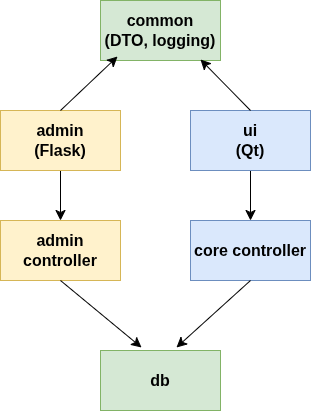

The diagram above was exported from draw.io. Its source (the exported page's mxGraphModel, read from the mxfile embedded in the PNG):
<mxGraphModel dx="1360" dy="759" grid="1" gridSize="10" guides="1" tooltips="1" connect="1" arrows="1" fold="1" page="1" pageScale="1" pageWidth="827" pageHeight="1169" math="0" shadow="0">
  <root>
    <mxCell id="0" />
    <mxCell id="1" parent="0" />
    <mxCell id="6KkXpYGYzhiKIM2EMiD--35" style="edgeStyle=none;curved=1;rounded=0;orthogonalLoop=1;jettySize=auto;html=1;exitX=0.5;exitY=1;exitDx=0;exitDy=0;entryX=0.5;entryY=0;entryDx=0;entryDy=0;fontSize=16;startSize=8;endSize=8;fontStyle=1" parent="1" source="6KkXpYGYzhiKIM2EMiD--29" target="6KkXpYGYzhiKIM2EMiD--34" edge="1">
      <mxGeometry relative="1" as="geometry" />
    </mxCell>
    <mxCell id="6KkXpYGYzhiKIM2EMiD--29" value="admin&lt;div&gt;(Flask)&lt;/div&gt;" style="rounded=0;whiteSpace=wrap;html=1;fillColor=#fff2cc;strokeColor=#d6b656;fontSize=16;fontStyle=1" parent="1" vertex="1">
      <mxGeometry x="120" y="120" width="120" height="60" as="geometry" />
    </mxCell>
    <mxCell id="6KkXpYGYzhiKIM2EMiD--36" style="edgeStyle=none;curved=1;rounded=0;orthogonalLoop=1;jettySize=auto;html=1;exitX=0.5;exitY=1;exitDx=0;exitDy=0;entryX=0.5;entryY=0;entryDx=0;entryDy=0;fontSize=16;startSize=8;endSize=8;fontStyle=1" parent="1" source="6KkXpYGYzhiKIM2EMiD--30" target="6KkXpYGYzhiKIM2EMiD--33" edge="1">
      <mxGeometry relative="1" as="geometry" />
    </mxCell>
    <mxCell id="6KkXpYGYzhiKIM2EMiD--30" value="ui&lt;div&gt;(Qt)&lt;/div&gt;" style="rounded=0;whiteSpace=wrap;html=1;fillColor=#dae8fc;strokeColor=#6c8ebf;fontSize=16;fontStyle=1" parent="1" vertex="1">
      <mxGeometry x="310" y="120" width="120" height="60" as="geometry" />
    </mxCell>
    <mxCell id="6KkXpYGYzhiKIM2EMiD--31" value="common&lt;div&gt;(DTO, logging)&lt;/div&gt;" style="rounded=0;whiteSpace=wrap;html=1;fillColor=#d5e8d4;strokeColor=#82b366;fontSize=16;fontStyle=1" parent="1" vertex="1">
      <mxGeometry x="220" y="10" width="120" height="60" as="geometry" />
    </mxCell>
    <mxCell id="6KkXpYGYzhiKIM2EMiD--32" value="db" style="rounded=0;whiteSpace=wrap;html=1;fillColor=#d5e8d4;strokeColor=#82b366;fontSize=16;fontStyle=1" parent="1" vertex="1">
      <mxGeometry x="220" y="360" width="120" height="60" as="geometry" />
    </mxCell>
    <mxCell id="6KkXpYGYzhiKIM2EMiD--33" value="core controller" style="rounded=0;whiteSpace=wrap;html=1;fillColor=#dae8fc;strokeColor=#6c8ebf;fontSize=16;fontStyle=1" parent="1" vertex="1">
      <mxGeometry x="310" y="230" width="120" height="60" as="geometry" />
    </mxCell>
    <mxCell id="6KkXpYGYzhiKIM2EMiD--34" value="admin controller" style="rounded=0;whiteSpace=wrap;html=1;fillColor=#fff2cc;strokeColor=#d6b656;fontSize=16;fontStyle=1" parent="1" vertex="1">
      <mxGeometry x="120" y="230" width="120" height="60" as="geometry" />
    </mxCell>
    <mxCell id="6KkXpYGYzhiKIM2EMiD--37" style="edgeStyle=none;curved=1;rounded=0;orthogonalLoop=1;jettySize=auto;html=1;exitX=0.5;exitY=1;exitDx=0;exitDy=0;entryX=0.342;entryY=-0.05;entryDx=0;entryDy=0;entryPerimeter=0;fontSize=16;startSize=8;endSize=8;fontStyle=1" parent="1" source="6KkXpYGYzhiKIM2EMiD--34" target="6KkXpYGYzhiKIM2EMiD--32" edge="1">
      <mxGeometry relative="1" as="geometry" />
    </mxCell>
    <mxCell id="6KkXpYGYzhiKIM2EMiD--38" style="edgeStyle=none;curved=1;rounded=0;orthogonalLoop=1;jettySize=auto;html=1;exitX=0.5;exitY=1;exitDx=0;exitDy=0;entryX=0.633;entryY=-0.05;entryDx=0;entryDy=0;entryPerimeter=0;fontSize=16;startSize=8;endSize=8;fontStyle=1" parent="1" source="6KkXpYGYzhiKIM2EMiD--33" target="6KkXpYGYzhiKIM2EMiD--32" edge="1">
      <mxGeometry relative="1" as="geometry" />
    </mxCell>
    <mxCell id="6KkXpYGYzhiKIM2EMiD--40" style="edgeStyle=none;curved=1;rounded=0;orthogonalLoop=1;jettySize=auto;html=1;exitX=0.5;exitY=0;exitDx=0;exitDy=0;entryX=0.142;entryY=0.933;entryDx=0;entryDy=0;entryPerimeter=0;fontSize=16;startSize=8;endSize=8;fontStyle=1" parent="1" source="6KkXpYGYzhiKIM2EMiD--29" target="6KkXpYGYzhiKIM2EMiD--31" edge="1">
      <mxGeometry relative="1" as="geometry" />
    </mxCell>
    <mxCell id="6KkXpYGYzhiKIM2EMiD--41" style="edgeStyle=none;curved=1;rounded=0;orthogonalLoop=1;jettySize=auto;html=1;exitX=0.5;exitY=0;exitDx=0;exitDy=0;entryX=0.833;entryY=0.983;entryDx=0;entryDy=0;entryPerimeter=0;fontSize=16;startSize=8;endSize=8;fontStyle=1" parent="1" source="6KkXpYGYzhiKIM2EMiD--30" target="6KkXpYGYzhiKIM2EMiD--31" edge="1">
      <mxGeometry relative="1" as="geometry" />
    </mxCell>
  </root>
</mxGraphModel>